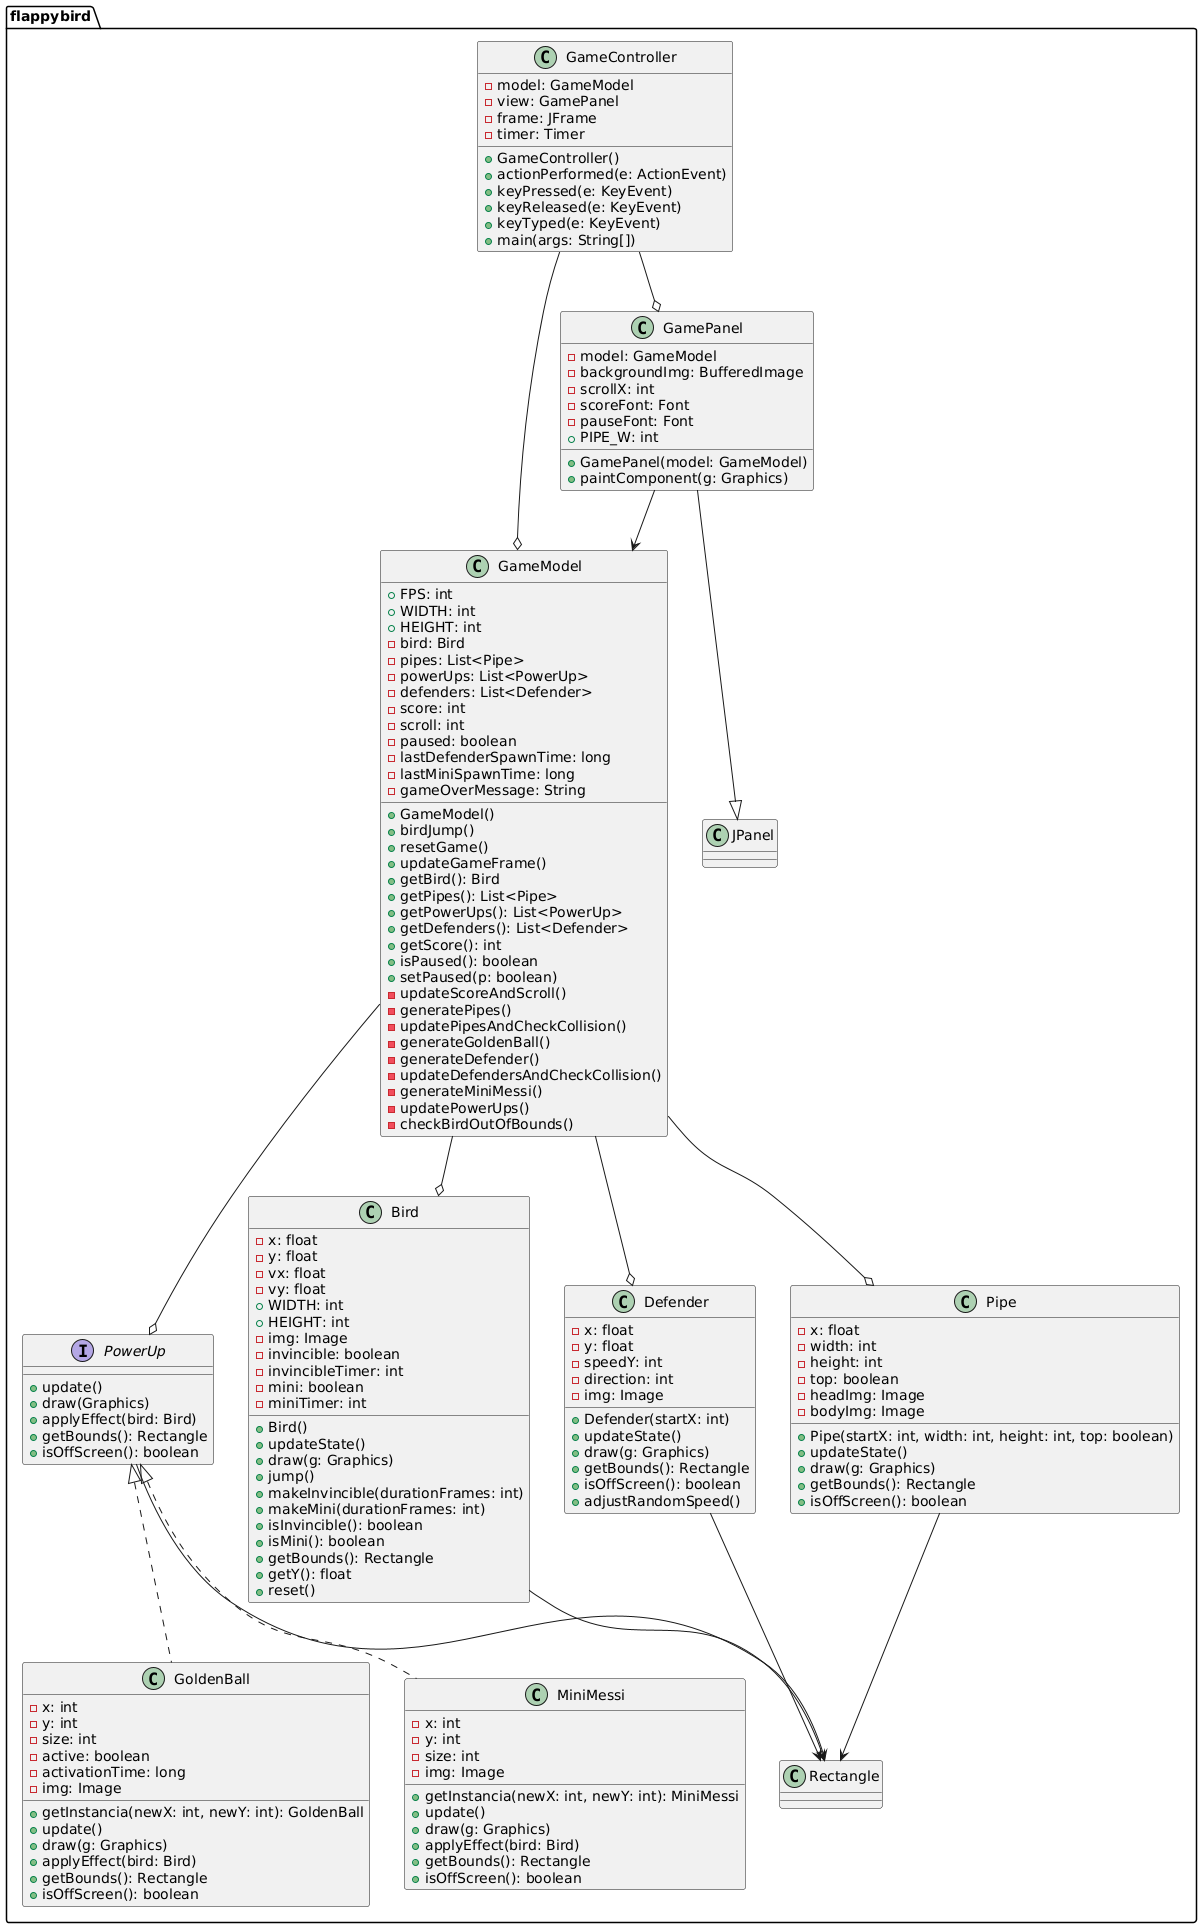

The diagram above was rendered by PlantUML. Its source (embedded in the PNG):
@startuml
package flappybird {

interface PowerUp {
    + update()
    + draw(Graphics)
    + applyEffect(bird: Bird)
    + getBounds(): Rectangle
    + isOffScreen(): boolean
}

class Bird {
    - x: float
    - y: float
    - vx: float
    - vy: float
    + WIDTH: int
    + HEIGHT: int
    - img: Image
    - invincible: boolean
    - invincibleTimer: int
    - mini: boolean
    - miniTimer: int
    + Bird()
    + updateState()
    + draw(g: Graphics)
    + jump()
    + makeInvincible(durationFrames: int)
    + makeMini(durationFrames: int)
    + isInvincible(): boolean
    + isMini(): boolean
    + getBounds(): Rectangle
    + getY(): float
    + reset()
}

class Defender {
    - x: float
    - y: float
    - speedY: int
    - direction: int
    - img: Image
    + Defender(startX: int)
    + updateState()
    + draw(g: Graphics)
    + getBounds(): Rectangle
    + isOffScreen(): boolean
    + adjustRandomSpeed()
}

class GoldenBall {
    - x: int
    - y: int
    - size: int
    - active: boolean
    - activationTime: long
    - img: Image
    + getInstancia(newX: int, newY: int): GoldenBall
    + update()
    + draw(g: Graphics)
    + applyEffect(bird: Bird)
    + getBounds(): Rectangle
    + isOffScreen(): boolean
}

class MiniMessi {
    - x: int
    - y: int
    - size: int
    - img: Image
    + getInstancia(newX: int, newY: int): MiniMessi
    + update()
    + draw(g: Graphics)
    + applyEffect(bird: Bird)
    + getBounds(): Rectangle
    + isOffScreen(): boolean
}

class Pipe {
    - x: float
    - width: int
    - height: int
    - top: boolean
    - headImg: Image
    - bodyImg: Image
    + Pipe(startX: int, width: int, height: int, top: boolean)
    + updateState()
    + draw(g: Graphics)
    + getBounds(): Rectangle
    + isOffScreen(): boolean
}

class GameModel {
    + FPS: int
    + WIDTH: int
    + HEIGHT: int
    - bird: Bird
    - pipes: List<Pipe>
    - powerUps: List<PowerUp>
    - defenders: List<Defender>
    - score: int
    - scroll: int
    - paused: boolean
    - lastDefenderSpawnTime: long
    - lastMiniSpawnTime: long
    - gameOverMessage: String
    + GameModel()
    + birdJump()
    + resetGame()
    + updateGameFrame()
    + getBird(): Bird
    + getPipes(): List<Pipe>
    + getPowerUps(): List<PowerUp>
    + getDefenders(): List<Defender>
    + getScore(): int
    + isPaused(): boolean
    + setPaused(p: boolean)
    - updateScoreAndScroll()
    - generatePipes()
    - updatePipesAndCheckCollision()
    - generateGoldenBall()
    - generateDefender()
    - updateDefendersAndCheckCollision()
    - generateMiniMessi()
    - updatePowerUps()
    - checkBirdOutOfBounds()
}

class GameController {
    - model: GameModel
    - view: GamePanel
    - frame: JFrame
    - timer: Timer
    + GameController()
    + actionPerformed(e: ActionEvent)
    + keyPressed(e: KeyEvent)
    + keyReleased(e: KeyEvent)
    + keyTyped(e: KeyEvent)
    + main(args: String[])
}

class GamePanel {
    - model: GameModel
    - backgroundImg: BufferedImage
    - scrollX: int
    - scoreFont: Font
    - pauseFont: Font
    + PIPE_W: int
    + GamePanel(model: GameModel)
    + paintComponent(g: Graphics)
}

PowerUp <|.. GoldenBall
PowerUp <|.. MiniMessi

GameModel --o Bird
GameModel --o Pipe
GameModel --o PowerUp
GameModel --o Defender

GameController --o GameModel
GameController --o GamePanel

GamePanel --|> JPanel
GamePanel --> GameModel

Bird --> Rectangle
Pipe --> Rectangle
Defender --> Rectangle
PowerUp --> Rectangle

}
@enduml